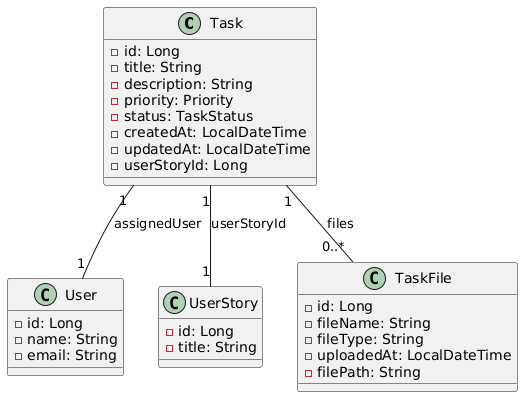

The diagram above was rendered by PlantUML. Its source (embedded in the PNG):
@startuml
class Task {
  - id: Long
  - title: String
  - description: String
  - priority: Priority
  - status: TaskStatus
  - createdAt: LocalDateTime
  - updatedAt: LocalDateTime
  - userStoryId: Long
}

class User {
  - id: Long
  - name: String
  - email: String
}

class UserStory {
  - id: Long
  - title: String
}

class TaskFile {
  - id: Long
  - fileName: String
  - fileType: String
  - uploadedAt: LocalDateTime
  - filePath: String
}

Task "1" -- "1" User : assignedUser
Task "1" -- "0..*" TaskFile : files
Task "1" -- "1" UserStory : userStoryId
@enduml